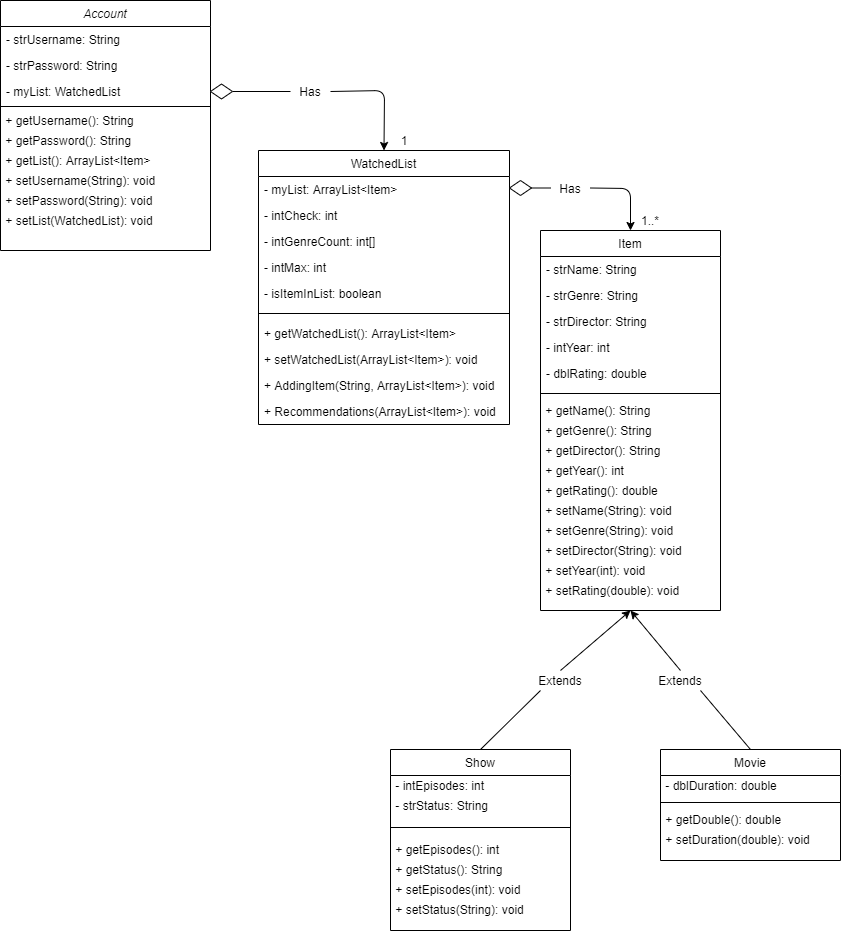

The diagram above was exported from draw.io. Its source (the exported page's mxGraphModel, read from the mxfile embedded in the PNG):
<mxGraphModel dx="782" dy="469" grid="1" gridSize="10" guides="1" tooltips="1" connect="1" arrows="1" fold="1" page="1" pageScale="1" pageWidth="827" pageHeight="1169" math="0" shadow="0">
  <root>
    <mxCell id="WIyWlLk6GJQsqaUBKTNV-0" />
    <mxCell id="WIyWlLk6GJQsqaUBKTNV-1" parent="WIyWlLk6GJQsqaUBKTNV-0" />
    <mxCell id="zkfFHV4jXpPFQw0GAbJ--0" value="Account" style="swimlane;fontStyle=2;align=center;verticalAlign=top;childLayout=stackLayout;horizontal=1;startSize=26;horizontalStack=0;resizeParent=1;resizeLast=0;collapsible=1;marginBottom=0;rounded=0;shadow=0;strokeWidth=1;" parent="WIyWlLk6GJQsqaUBKTNV-1" vertex="1">
      <mxGeometry x="30" y="40" width="210" height="250" as="geometry">
        <mxRectangle x="230" y="140" width="160" height="26" as="alternateBounds" />
      </mxGeometry>
    </mxCell>
    <mxCell id="zkfFHV4jXpPFQw0GAbJ--1" value="- strUsername: String" style="text;align=left;verticalAlign=top;spacingLeft=4;spacingRight=4;overflow=hidden;rotatable=0;points=[[0,0.5],[1,0.5]];portConstraint=eastwest;" parent="zkfFHV4jXpPFQw0GAbJ--0" vertex="1">
      <mxGeometry y="26" width="210" height="26" as="geometry" />
    </mxCell>
    <mxCell id="zkfFHV4jXpPFQw0GAbJ--3" value="- strPassword: String" style="text;align=left;verticalAlign=top;spacingLeft=4;spacingRight=4;overflow=hidden;rotatable=0;points=[[0,0.5],[1,0.5]];portConstraint=eastwest;rounded=0;shadow=0;html=0;" parent="zkfFHV4jXpPFQw0GAbJ--0" vertex="1">
      <mxGeometry y="52" width="210" height="26" as="geometry" />
    </mxCell>
    <mxCell id="rtMi5-PKVAcqcQEKhCIJ-0" value="- myList: WatchedList" style="text;align=left;verticalAlign=top;spacingLeft=4;spacingRight=4;overflow=hidden;rotatable=0;points=[[0,0.5],[1,0.5]];portConstraint=eastwest;rounded=0;shadow=0;html=0;" parent="zkfFHV4jXpPFQw0GAbJ--0" vertex="1">
      <mxGeometry y="78" width="210" height="24" as="geometry" />
    </mxCell>
    <mxCell id="zkfFHV4jXpPFQw0GAbJ--4" value="" style="line;html=1;strokeWidth=1;align=left;verticalAlign=middle;spacingTop=-1;spacingLeft=3;spacingRight=3;rotatable=0;labelPosition=right;points=[];portConstraint=eastwest;" parent="zkfFHV4jXpPFQw0GAbJ--0" vertex="1">
      <mxGeometry y="102" width="210" height="8" as="geometry" />
    </mxCell>
    <mxCell id="rtMi5-PKVAcqcQEKhCIJ-5" value="&amp;nbsp;+ getUsername(): String" style="text;html=1;align=left;verticalAlign=middle;resizable=0;points=[];autosize=1;" parent="zkfFHV4jXpPFQw0GAbJ--0" vertex="1">
      <mxGeometry y="110" width="210" height="20" as="geometry" />
    </mxCell>
    <mxCell id="EfuBuBpvIyMxgvS-QLOK-11" value="&amp;nbsp;+ getPassword(): String" style="text;html=1;align=left;verticalAlign=middle;resizable=0;points=[];autosize=1;" parent="zkfFHV4jXpPFQw0GAbJ--0" vertex="1">
      <mxGeometry y="130" width="210" height="20" as="geometry" />
    </mxCell>
    <mxCell id="EfuBuBpvIyMxgvS-QLOK-12" value="&amp;nbsp;+ getList(): ArrayList&amp;lt;Item&amp;gt;" style="text;html=1;align=left;verticalAlign=middle;resizable=0;points=[];autosize=1;" parent="zkfFHV4jXpPFQw0GAbJ--0" vertex="1">
      <mxGeometry y="150" width="210" height="20" as="geometry" />
    </mxCell>
    <mxCell id="EfuBuBpvIyMxgvS-QLOK-14" value="&amp;nbsp;+ setUsername(String): void" style="text;html=1;align=left;verticalAlign=middle;resizable=0;points=[];autosize=1;" parent="zkfFHV4jXpPFQw0GAbJ--0" vertex="1">
      <mxGeometry y="170" width="210" height="20" as="geometry" />
    </mxCell>
    <mxCell id="EfuBuBpvIyMxgvS-QLOK-15" value="&amp;nbsp;+ setPassword(String): void" style="text;html=1;align=left;verticalAlign=middle;resizable=0;points=[];autosize=1;" parent="zkfFHV4jXpPFQw0GAbJ--0" vertex="1">
      <mxGeometry y="190" width="210" height="20" as="geometry" />
    </mxCell>
    <mxCell id="EfuBuBpvIyMxgvS-QLOK-18" value="&amp;nbsp;+ setList(WatchedList): void" style="text;html=1;align=left;verticalAlign=middle;resizable=0;points=[];autosize=1;" parent="zkfFHV4jXpPFQw0GAbJ--0" vertex="1">
      <mxGeometry y="210" width="210" height="20" as="geometry" />
    </mxCell>
    <mxCell id="zkfFHV4jXpPFQw0GAbJ--17" value="WatchedList" style="swimlane;fontStyle=0;align=center;verticalAlign=top;childLayout=stackLayout;horizontal=1;startSize=26;horizontalStack=0;resizeParent=1;resizeLast=0;collapsible=1;marginBottom=0;rounded=0;shadow=0;strokeWidth=1;" parent="WIyWlLk6GJQsqaUBKTNV-1" vertex="1">
      <mxGeometry x="288" y="190" width="251" height="274" as="geometry">
        <mxRectangle x="550" y="140" width="160" height="26" as="alternateBounds" />
      </mxGeometry>
    </mxCell>
    <mxCell id="zkfFHV4jXpPFQw0GAbJ--18" value="- myList: ArrayList&lt;Item&gt;" style="text;align=left;verticalAlign=top;spacingLeft=4;spacingRight=4;overflow=hidden;rotatable=0;points=[[0,0.5],[1,0.5]];portConstraint=eastwest;" parent="zkfFHV4jXpPFQw0GAbJ--17" vertex="1">
      <mxGeometry y="26" width="251" height="26" as="geometry" />
    </mxCell>
    <mxCell id="EfuBuBpvIyMxgvS-QLOK-19" value="- intCheck: int" style="text;align=left;verticalAlign=top;spacingLeft=4;spacingRight=4;overflow=hidden;rotatable=0;points=[[0,0.5],[1,0.5]];portConstraint=eastwest;" parent="zkfFHV4jXpPFQw0GAbJ--17" vertex="1">
      <mxGeometry y="52" width="251" height="26" as="geometry" />
    </mxCell>
    <mxCell id="EfuBuBpvIyMxgvS-QLOK-20" value="- intGenreCount: int[]" style="text;align=left;verticalAlign=top;spacingLeft=4;spacingRight=4;overflow=hidden;rotatable=0;points=[[0,0.5],[1,0.5]];portConstraint=eastwest;" parent="zkfFHV4jXpPFQw0GAbJ--17" vertex="1">
      <mxGeometry y="78" width="251" height="26" as="geometry" />
    </mxCell>
    <mxCell id="EfuBuBpvIyMxgvS-QLOK-21" value="- intMax: int" style="text;align=left;verticalAlign=top;spacingLeft=4;spacingRight=4;overflow=hidden;rotatable=0;points=[[0,0.5],[1,0.5]];portConstraint=eastwest;" parent="zkfFHV4jXpPFQw0GAbJ--17" vertex="1">
      <mxGeometry y="104" width="251" height="26" as="geometry" />
    </mxCell>
    <mxCell id="EfuBuBpvIyMxgvS-QLOK-22" value="- isItemInList: boolean" style="text;align=left;verticalAlign=top;spacingLeft=4;spacingRight=4;overflow=hidden;rotatable=0;points=[[0,0.5],[1,0.5]];portConstraint=eastwest;" parent="zkfFHV4jXpPFQw0GAbJ--17" vertex="1">
      <mxGeometry y="130" width="251" height="26" as="geometry" />
    </mxCell>
    <mxCell id="zkfFHV4jXpPFQw0GAbJ--23" value="" style="line;html=1;strokeWidth=1;align=left;verticalAlign=middle;spacingTop=-1;spacingLeft=3;spacingRight=3;rotatable=0;labelPosition=right;points=[];portConstraint=eastwest;" parent="zkfFHV4jXpPFQw0GAbJ--17" vertex="1">
      <mxGeometry y="156" width="251" height="14" as="geometry" />
    </mxCell>
    <mxCell id="EfuBuBpvIyMxgvS-QLOK-23" value="+ getWatchedList(): ArrayList&lt;Item&gt;" style="text;align=left;verticalAlign=top;spacingLeft=4;spacingRight=4;overflow=hidden;rotatable=0;points=[[0,0.5],[1,0.5]];portConstraint=eastwest;" parent="zkfFHV4jXpPFQw0GAbJ--17" vertex="1">
      <mxGeometry y="170" width="251" height="26" as="geometry" />
    </mxCell>
    <mxCell id="EfuBuBpvIyMxgvS-QLOK-24" value="+ setWatchedList(ArrayList&lt;Item&gt;): void" style="text;align=left;verticalAlign=top;spacingLeft=4;spacingRight=4;overflow=hidden;rotatable=0;points=[[0,0.5],[1,0.5]];portConstraint=eastwest;" parent="zkfFHV4jXpPFQw0GAbJ--17" vertex="1">
      <mxGeometry y="196" width="251" height="26" as="geometry" />
    </mxCell>
    <mxCell id="EfuBuBpvIyMxgvS-QLOK-26" value="+ AddingItem(String, ArrayList&lt;Item&gt;): void" style="text;align=left;verticalAlign=top;spacingLeft=4;spacingRight=4;overflow=hidden;rotatable=0;points=[[0,0.5],[1,0.5]];portConstraint=eastwest;" parent="zkfFHV4jXpPFQw0GAbJ--17" vertex="1">
      <mxGeometry y="222" width="251" height="26" as="geometry" />
    </mxCell>
    <mxCell id="EfuBuBpvIyMxgvS-QLOK-27" value="+ Recommendations(ArrayList&lt;Item&gt;): void" style="text;align=left;verticalAlign=top;spacingLeft=4;spacingRight=4;overflow=hidden;rotatable=0;points=[[0,0.5],[1,0.5]];portConstraint=eastwest;" parent="zkfFHV4jXpPFQw0GAbJ--17" vertex="1">
      <mxGeometry y="248" width="251" height="26" as="geometry" />
    </mxCell>
    <mxCell id="EfuBuBpvIyMxgvS-QLOK-3" value="1" style="text;html=1;strokeColor=none;fillColor=none;align=center;verticalAlign=middle;whiteSpace=wrap;rounded=0;" parent="WIyWlLk6GJQsqaUBKTNV-1" vertex="1">
      <mxGeometry x="414" y="170" width="40" height="20" as="geometry" />
    </mxCell>
    <mxCell id="EfuBuBpvIyMxgvS-QLOK-29" value="Has" style="text;html=1;strokeColor=none;fillColor=none;align=center;verticalAlign=middle;whiteSpace=wrap;rounded=0;" parent="WIyWlLk6GJQsqaUBKTNV-1" vertex="1">
      <mxGeometry x="320" y="121" width="40" height="20" as="geometry" />
    </mxCell>
    <mxCell id="EfuBuBpvIyMxgvS-QLOK-31" value="" style="endArrow=none;html=1;entryX=0.5;entryY=0;entryDx=0;entryDy=0;exitX=0;exitY=0.5;exitDx=0;exitDy=0;" parent="WIyWlLk6GJQsqaUBKTNV-1" source="EfuBuBpvIyMxgvS-QLOK-29" target="EfuBuBpvIyMxgvS-QLOK-36" edge="1">
      <mxGeometry width="50" height="50" relative="1" as="geometry">
        <mxPoint x="390" y="340" as="sourcePoint" />
        <mxPoint x="414" y="312" as="targetPoint" />
      </mxGeometry>
    </mxCell>
    <mxCell id="EfuBuBpvIyMxgvS-QLOK-33" value="" style="endArrow=classic;html=1;exitX=1;exitY=0.5;exitDx=0;exitDy=0;entryX=0.5;entryY=0;entryDx=0;entryDy=0;" parent="WIyWlLk6GJQsqaUBKTNV-1" source="EfuBuBpvIyMxgvS-QLOK-29" target="zkfFHV4jXpPFQw0GAbJ--17" edge="1">
      <mxGeometry width="50" height="50" relative="1" as="geometry">
        <mxPoint x="330" y="390" as="sourcePoint" />
        <mxPoint x="380" y="340" as="targetPoint" />
        <Array as="points">
          <mxPoint x="414" y="130" />
        </Array>
      </mxGeometry>
    </mxCell>
    <mxCell id="EfuBuBpvIyMxgvS-QLOK-36" value="" style="rhombus;whiteSpace=wrap;html=1;direction=south;" parent="WIyWlLk6GJQsqaUBKTNV-1" vertex="1">
      <mxGeometry x="240" y="123.5" width="22" height="15" as="geometry" />
    </mxCell>
    <mxCell id="EfuBuBpvIyMxgvS-QLOK-42" value="Has" style="text;html=1;strokeColor=none;fillColor=none;align=center;verticalAlign=middle;whiteSpace=wrap;rounded=0;" parent="WIyWlLk6GJQsqaUBKTNV-1" vertex="1">
      <mxGeometry x="580" y="217.5" width="40" height="20" as="geometry" />
    </mxCell>
    <mxCell id="EfuBuBpvIyMxgvS-QLOK-43" value="" style="endArrow=none;html=1;entryX=0.5;entryY=0;entryDx=0;entryDy=0;exitX=0;exitY=0.5;exitDx=0;exitDy=0;" parent="WIyWlLk6GJQsqaUBKTNV-1" source="EfuBuBpvIyMxgvS-QLOK-42" target="EfuBuBpvIyMxgvS-QLOK-44" edge="1">
      <mxGeometry width="50" height="50" relative="1" as="geometry">
        <mxPoint x="778" y="449" as="sourcePoint" />
        <mxPoint x="650" y="240" as="targetPoint" />
      </mxGeometry>
    </mxCell>
    <mxCell id="EfuBuBpvIyMxgvS-QLOK-44" value="" style="rhombus;whiteSpace=wrap;html=1;direction=south;" parent="WIyWlLk6GJQsqaUBKTNV-1" vertex="1">
      <mxGeometry x="539" y="220" width="22" height="15" as="geometry" />
    </mxCell>
    <mxCell id="EfuBuBpvIyMxgvS-QLOK-45" value="" style="endArrow=classic;html=1;exitX=1;exitY=0.5;exitDx=0;exitDy=0;entryX=0.5;entryY=0;entryDx=0;entryDy=0;" parent="WIyWlLk6GJQsqaUBKTNV-1" source="EfuBuBpvIyMxgvS-QLOK-42" target="EfuBuBpvIyMxgvS-QLOK-59" edge="1">
      <mxGeometry width="50" height="50" relative="1" as="geometry">
        <mxPoint x="650" y="221" as="sourcePoint" />
        <mxPoint x="660" y="270" as="targetPoint" />
        <Array as="points">
          <mxPoint x="660" y="228" />
        </Array>
      </mxGeometry>
    </mxCell>
    <mxCell id="EfuBuBpvIyMxgvS-QLOK-47" value="1..*" style="text;html=1;strokeColor=none;fillColor=none;align=center;verticalAlign=middle;whiteSpace=wrap;rounded=0;" parent="WIyWlLk6GJQsqaUBKTNV-1" vertex="1">
      <mxGeometry x="660" y="250" width="40" height="20" as="geometry" />
    </mxCell>
    <mxCell id="EfuBuBpvIyMxgvS-QLOK-59" value="Item" style="swimlane;fontStyle=0;align=center;verticalAlign=top;childLayout=stackLayout;horizontal=1;startSize=26;horizontalStack=0;resizeParent=1;resizeLast=0;collapsible=1;marginBottom=0;rounded=0;shadow=0;strokeWidth=1;" parent="WIyWlLk6GJQsqaUBKTNV-1" vertex="1">
      <mxGeometry x="570" y="270" width="180" height="380" as="geometry">
        <mxRectangle x="550" y="140" width="160" height="26" as="alternateBounds" />
      </mxGeometry>
    </mxCell>
    <mxCell id="EfuBuBpvIyMxgvS-QLOK-60" value="- strName: String" style="text;align=left;verticalAlign=top;spacingLeft=4;spacingRight=4;overflow=hidden;rotatable=0;points=[[0,0.5],[1,0.5]];portConstraint=eastwest;" parent="EfuBuBpvIyMxgvS-QLOK-59" vertex="1">
      <mxGeometry y="26" width="180" height="26" as="geometry" />
    </mxCell>
    <mxCell id="EfuBuBpvIyMxgvS-QLOK-61" value="- strGenre: String" style="text;align=left;verticalAlign=top;spacingLeft=4;spacingRight=4;overflow=hidden;rotatable=0;points=[[0,0.5],[1,0.5]];portConstraint=eastwest;" parent="EfuBuBpvIyMxgvS-QLOK-59" vertex="1">
      <mxGeometry y="52" width="180" height="26" as="geometry" />
    </mxCell>
    <mxCell id="EfuBuBpvIyMxgvS-QLOK-62" value="- strDirector: String" style="text;align=left;verticalAlign=top;spacingLeft=4;spacingRight=4;overflow=hidden;rotatable=0;points=[[0,0.5],[1,0.5]];portConstraint=eastwest;" parent="EfuBuBpvIyMxgvS-QLOK-59" vertex="1">
      <mxGeometry y="78" width="180" height="26" as="geometry" />
    </mxCell>
    <mxCell id="EfuBuBpvIyMxgvS-QLOK-63" value="- intYear: int" style="text;align=left;verticalAlign=top;spacingLeft=4;spacingRight=4;overflow=hidden;rotatable=0;points=[[0,0.5],[1,0.5]];portConstraint=eastwest;" parent="EfuBuBpvIyMxgvS-QLOK-59" vertex="1">
      <mxGeometry y="104" width="180" height="26" as="geometry" />
    </mxCell>
    <mxCell id="EfuBuBpvIyMxgvS-QLOK-64" value="- dblRating: double" style="text;align=left;verticalAlign=top;spacingLeft=4;spacingRight=4;overflow=hidden;rotatable=0;points=[[0,0.5],[1,0.5]];portConstraint=eastwest;" parent="EfuBuBpvIyMxgvS-QLOK-59" vertex="1">
      <mxGeometry y="130" width="180" height="26" as="geometry" />
    </mxCell>
    <mxCell id="EfuBuBpvIyMxgvS-QLOK-65" value="" style="line;html=1;strokeWidth=1;align=left;verticalAlign=middle;spacingTop=-1;spacingLeft=3;spacingRight=3;rotatable=0;labelPosition=right;points=[];portConstraint=eastwest;" parent="EfuBuBpvIyMxgvS-QLOK-59" vertex="1">
      <mxGeometry y="156" width="180" height="14" as="geometry" />
    </mxCell>
    <mxCell id="EfuBuBpvIyMxgvS-QLOK-72" value="&amp;nbsp;+ getName(): String" style="text;html=1;align=left;verticalAlign=middle;resizable=0;points=[];autosize=1;" parent="EfuBuBpvIyMxgvS-QLOK-59" vertex="1">
      <mxGeometry y="170" width="180" height="20" as="geometry" />
    </mxCell>
    <mxCell id="EfuBuBpvIyMxgvS-QLOK-75" value="&amp;nbsp;+ getGenre(): String" style="text;html=1;align=left;verticalAlign=middle;resizable=0;points=[];autosize=1;" parent="EfuBuBpvIyMxgvS-QLOK-59" vertex="1">
      <mxGeometry y="190" width="180" height="20" as="geometry" />
    </mxCell>
    <mxCell id="EfuBuBpvIyMxgvS-QLOK-76" value="&amp;nbsp;+ getDirector(): String" style="text;html=1;align=left;verticalAlign=middle;resizable=0;points=[];autosize=1;" parent="EfuBuBpvIyMxgvS-QLOK-59" vertex="1">
      <mxGeometry y="210" width="180" height="20" as="geometry" />
    </mxCell>
    <mxCell id="EfuBuBpvIyMxgvS-QLOK-77" value="&amp;nbsp;+ getYear(): int" style="text;html=1;align=left;verticalAlign=middle;resizable=0;points=[];autosize=1;" parent="EfuBuBpvIyMxgvS-QLOK-59" vertex="1">
      <mxGeometry y="230" width="180" height="20" as="geometry" />
    </mxCell>
    <mxCell id="EfuBuBpvIyMxgvS-QLOK-78" value="&amp;nbsp;+ getRating(): double" style="text;html=1;align=left;verticalAlign=middle;resizable=0;points=[];autosize=1;" parent="EfuBuBpvIyMxgvS-QLOK-59" vertex="1">
      <mxGeometry y="250" width="180" height="20" as="geometry" />
    </mxCell>
    <mxCell id="EfuBuBpvIyMxgvS-QLOK-79" value="&amp;nbsp;+ setName(String): void" style="text;html=1;align=left;verticalAlign=middle;resizable=0;points=[];autosize=1;" parent="EfuBuBpvIyMxgvS-QLOK-59" vertex="1">
      <mxGeometry y="270" width="180" height="20" as="geometry" />
    </mxCell>
    <mxCell id="EfuBuBpvIyMxgvS-QLOK-83" value="&amp;nbsp;+ setGenre(String): void" style="text;html=1;align=left;verticalAlign=middle;resizable=0;points=[];autosize=1;" parent="EfuBuBpvIyMxgvS-QLOK-59" vertex="1">
      <mxGeometry y="290" width="180" height="20" as="geometry" />
    </mxCell>
    <mxCell id="EfuBuBpvIyMxgvS-QLOK-84" value="&amp;nbsp;+ setDirector(String): void" style="text;html=1;align=left;verticalAlign=middle;resizable=0;points=[];autosize=1;" parent="EfuBuBpvIyMxgvS-QLOK-59" vertex="1">
      <mxGeometry y="310" width="180" height="20" as="geometry" />
    </mxCell>
    <mxCell id="EfuBuBpvIyMxgvS-QLOK-85" value="&amp;nbsp;+ setYear(int): void" style="text;html=1;align=left;verticalAlign=middle;resizable=0;points=[];autosize=1;" parent="EfuBuBpvIyMxgvS-QLOK-59" vertex="1">
      <mxGeometry y="330" width="180" height="20" as="geometry" />
    </mxCell>
    <mxCell id="EfuBuBpvIyMxgvS-QLOK-86" value="&amp;nbsp;+ setRating(double): void" style="text;html=1;align=left;verticalAlign=middle;resizable=0;points=[];autosize=1;" parent="EfuBuBpvIyMxgvS-QLOK-59" vertex="1">
      <mxGeometry y="350" width="180" height="20" as="geometry" />
    </mxCell>
    <mxCell id="EfuBuBpvIyMxgvS-QLOK-93" value="Extends" style="text;html=1;strokeColor=none;fillColor=none;align=center;verticalAlign=middle;whiteSpace=wrap;rounded=0;" parent="WIyWlLk6GJQsqaUBKTNV-1" vertex="1">
      <mxGeometry x="570" y="710" width="40" height="20" as="geometry" />
    </mxCell>
    <mxCell id="EfuBuBpvIyMxgvS-QLOK-94" value="Extends" style="text;html=1;strokeColor=none;fillColor=none;align=center;verticalAlign=middle;whiteSpace=wrap;rounded=0;" parent="WIyWlLk6GJQsqaUBKTNV-1" vertex="1">
      <mxGeometry x="690" y="710" width="40" height="20" as="geometry" />
    </mxCell>
    <mxCell id="EfuBuBpvIyMxgvS-QLOK-100" value="Movie" style="swimlane;fontStyle=0;align=center;verticalAlign=top;childLayout=stackLayout;horizontal=1;startSize=26;horizontalStack=0;resizeParent=1;resizeLast=0;collapsible=1;marginBottom=0;rounded=0;shadow=0;strokeWidth=1;" parent="WIyWlLk6GJQsqaUBKTNV-1" vertex="1">
      <mxGeometry x="690" y="789" width="180" height="111" as="geometry">
        <mxRectangle x="550" y="140" width="160" height="26" as="alternateBounds" />
      </mxGeometry>
    </mxCell>
    <mxCell id="EfuBuBpvIyMxgvS-QLOK-124" value="&amp;nbsp;- dblDuration: double" style="text;html=1;align=left;verticalAlign=middle;resizable=0;points=[];autosize=1;" parent="EfuBuBpvIyMxgvS-QLOK-100" vertex="1">
      <mxGeometry y="26" width="180" height="20" as="geometry" />
    </mxCell>
    <mxCell id="EfuBuBpvIyMxgvS-QLOK-106" value="" style="line;html=1;strokeWidth=1;align=left;verticalAlign=middle;spacingTop=-1;spacingLeft=3;spacingRight=3;rotatable=0;labelPosition=right;points=[];portConstraint=eastwest;" parent="EfuBuBpvIyMxgvS-QLOK-100" vertex="1">
      <mxGeometry y="46" width="180" height="14" as="geometry" />
    </mxCell>
    <mxCell id="EfuBuBpvIyMxgvS-QLOK-130" value="&amp;nbsp;+ getDouble(): double" style="text;html=1;align=left;verticalAlign=middle;resizable=0;points=[];autosize=1;" parent="EfuBuBpvIyMxgvS-QLOK-100" vertex="1">
      <mxGeometry y="60" width="180" height="20" as="geometry" />
    </mxCell>
    <mxCell id="EfuBuBpvIyMxgvS-QLOK-131" value="&amp;nbsp;+ setDuration(double): void" style="text;html=1;align=left;verticalAlign=middle;resizable=0;points=[];autosize=1;" parent="EfuBuBpvIyMxgvS-QLOK-100" vertex="1">
      <mxGeometry y="80" width="180" height="20" as="geometry" />
    </mxCell>
    <mxCell id="EfuBuBpvIyMxgvS-QLOK-118" value="Show" style="swimlane;fontStyle=0;align=center;verticalAlign=top;childLayout=stackLayout;horizontal=1;startSize=26;horizontalStack=0;resizeParent=1;resizeLast=0;collapsible=1;marginBottom=0;rounded=0;shadow=0;strokeWidth=1;" parent="WIyWlLk6GJQsqaUBKTNV-1" vertex="1">
      <mxGeometry x="420" y="789" width="180" height="181" as="geometry">
        <mxRectangle x="550" y="140" width="160" height="26" as="alternateBounds" />
      </mxGeometry>
    </mxCell>
    <mxCell id="EfuBuBpvIyMxgvS-QLOK-121" value="&amp;nbsp;- intEpisodes: int" style="text;html=1;align=left;verticalAlign=middle;resizable=0;points=[];autosize=1;" parent="EfuBuBpvIyMxgvS-QLOK-118" vertex="1">
      <mxGeometry y="26" width="180" height="20" as="geometry" />
    </mxCell>
    <mxCell id="EfuBuBpvIyMxgvS-QLOK-123" value="&amp;nbsp;- strStatus: String" style="text;html=1;align=left;verticalAlign=middle;resizable=0;points=[];autosize=1;" parent="EfuBuBpvIyMxgvS-QLOK-118" vertex="1">
      <mxGeometry y="46" width="180" height="20" as="geometry" />
    </mxCell>
    <mxCell id="EfuBuBpvIyMxgvS-QLOK-119" value="" style="line;html=1;strokeWidth=1;align=left;verticalAlign=middle;spacingTop=-1;spacingLeft=3;spacingRight=3;rotatable=0;labelPosition=right;points=[];portConstraint=eastwest;" parent="EfuBuBpvIyMxgvS-QLOK-118" vertex="1">
      <mxGeometry y="66" width="180" height="24" as="geometry" />
    </mxCell>
    <mxCell id="EfuBuBpvIyMxgvS-QLOK-125" value="&amp;nbsp;+ getEpisodes(): int" style="text;html=1;align=left;verticalAlign=middle;resizable=0;points=[];autosize=1;" parent="EfuBuBpvIyMxgvS-QLOK-118" vertex="1">
      <mxGeometry y="90" width="180" height="20" as="geometry" />
    </mxCell>
    <mxCell id="EfuBuBpvIyMxgvS-QLOK-126" value="&amp;nbsp;+ getStatus(): String" style="text;html=1;align=left;verticalAlign=middle;resizable=0;points=[];autosize=1;" parent="EfuBuBpvIyMxgvS-QLOK-118" vertex="1">
      <mxGeometry y="110" width="180" height="20" as="geometry" />
    </mxCell>
    <mxCell id="EfuBuBpvIyMxgvS-QLOK-127" value="&amp;nbsp;+ setEpisodes(int): void" style="text;html=1;align=left;verticalAlign=middle;resizable=0;points=[];autosize=1;" parent="EfuBuBpvIyMxgvS-QLOK-118" vertex="1">
      <mxGeometry y="130" width="180" height="20" as="geometry" />
    </mxCell>
    <mxCell id="EfuBuBpvIyMxgvS-QLOK-129" value="&amp;nbsp;+ setStatus(String): void" style="text;html=1;align=left;verticalAlign=middle;resizable=0;points=[];autosize=1;" parent="EfuBuBpvIyMxgvS-QLOK-118" vertex="1">
      <mxGeometry y="150" width="180" height="20" as="geometry" />
    </mxCell>
    <mxCell id="0jYwz-BQPHuZvTQVugjC-0" value="" style="endArrow=classic;html=1;entryX=0.5;entryY=1;entryDx=0;entryDy=0;exitX=0.5;exitY=0;exitDx=0;exitDy=0;" edge="1" parent="WIyWlLk6GJQsqaUBKTNV-1" source="EfuBuBpvIyMxgvS-QLOK-94" target="EfuBuBpvIyMxgvS-QLOK-59">
      <mxGeometry width="50" height="50" relative="1" as="geometry">
        <mxPoint x="690" y="770" as="sourcePoint" />
        <mxPoint x="740" y="720" as="targetPoint" />
      </mxGeometry>
    </mxCell>
    <mxCell id="0jYwz-BQPHuZvTQVugjC-1" value="" style="endArrow=classic;html=1;entryX=0.5;entryY=1;entryDx=0;entryDy=0;exitX=0.5;exitY=0;exitDx=0;exitDy=0;" edge="1" parent="WIyWlLk6GJQsqaUBKTNV-1" source="EfuBuBpvIyMxgvS-QLOK-93" target="EfuBuBpvIyMxgvS-QLOK-59">
      <mxGeometry width="50" height="50" relative="1" as="geometry">
        <mxPoint x="575" y="780" as="sourcePoint" />
        <mxPoint x="625" y="730" as="targetPoint" />
      </mxGeometry>
    </mxCell>
    <mxCell id="0jYwz-BQPHuZvTQVugjC-2" value="" style="endArrow=none;html=1;entryX=0.5;entryY=0;entryDx=0;entryDy=0;exitX=1;exitY=1;exitDx=0;exitDy=0;" edge="1" parent="WIyWlLk6GJQsqaUBKTNV-1" source="EfuBuBpvIyMxgvS-QLOK-94" target="EfuBuBpvIyMxgvS-QLOK-100">
      <mxGeometry width="50" height="50" relative="1" as="geometry">
        <mxPoint x="690" y="770" as="sourcePoint" />
        <mxPoint x="740" y="720" as="targetPoint" />
      </mxGeometry>
    </mxCell>
    <mxCell id="0jYwz-BQPHuZvTQVugjC-3" value="" style="endArrow=none;html=1;exitX=0.5;exitY=0;exitDx=0;exitDy=0;entryX=0;entryY=1;entryDx=0;entryDy=0;" edge="1" parent="WIyWlLk6GJQsqaUBKTNV-1" source="EfuBuBpvIyMxgvS-QLOK-118" target="EfuBuBpvIyMxgvS-QLOK-93">
      <mxGeometry width="50" height="50" relative="1" as="geometry">
        <mxPoint x="690" y="770" as="sourcePoint" />
        <mxPoint x="740" y="720" as="targetPoint" />
      </mxGeometry>
    </mxCell>
  </root>
</mxGraphModel>